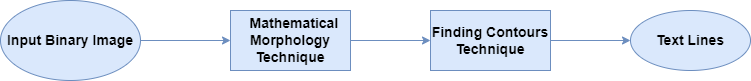

The diagram above was exported from draw.io. Its source (the exported page's mxGraphModel, read from the mxfile embedded in the PNG):
<mxGraphModel dx="782" dy="468" grid="1" gridSize="10" guides="1" tooltips="1" connect="1" arrows="1" fold="1" page="1" pageScale="1" pageWidth="850" pageHeight="1100" math="0" shadow="0">
  <root>
    <mxCell id="0" />
    <mxCell id="1" parent="0" />
    <mxCell id="IGCKHoguGjHwEg0QhKX8-3" value="" style="edgeStyle=orthogonalEdgeStyle;rounded=0;orthogonalLoop=1;jettySize=auto;html=1;fillColor=#dae8fc;strokeColor=#6c8ebf;strokeWidth=1;fontStyle=1;fontSize=14;" edge="1" parent="1" source="IGCKHoguGjHwEg0QhKX8-1" target="IGCKHoguGjHwEg0QhKX8-2">
      <mxGeometry relative="1" as="geometry" />
    </mxCell>
    <mxCell id="IGCKHoguGjHwEg0QhKX8-1" value="Input Binary Image" style="ellipse;whiteSpace=wrap;html=1;fillColor=#dae8fc;strokeColor=#6c8ebf;strokeWidth=1;fontStyle=1;fontSize=14;" vertex="1" parent="1">
      <mxGeometry x="40" y="160" width="140" height="80" as="geometry" />
    </mxCell>
    <mxCell id="IGCKHoguGjHwEg0QhKX8-5" value="" style="edgeStyle=orthogonalEdgeStyle;rounded=0;orthogonalLoop=1;jettySize=auto;html=1;fillColor=#dae8fc;strokeColor=#6c8ebf;strokeWidth=1;fontStyle=1;fontSize=14;" edge="1" parent="1" source="IGCKHoguGjHwEg0QhKX8-2" target="IGCKHoguGjHwEg0QhKX8-4">
      <mxGeometry relative="1" as="geometry" />
    </mxCell>
    <mxCell id="IGCKHoguGjHwEg0QhKX8-2" value="&amp;nbsp; Mathematical Morphology Technique" style="whiteSpace=wrap;html=1;fillColor=#dae8fc;strokeColor=#6c8ebf;strokeWidth=1;fontStyle=1;fontSize=14;" vertex="1" parent="1">
      <mxGeometry x="270" y="170" width="120" height="60" as="geometry" />
    </mxCell>
    <mxCell id="IGCKHoguGjHwEg0QhKX8-7" value="" style="edgeStyle=orthogonalEdgeStyle;rounded=0;orthogonalLoop=1;jettySize=auto;html=1;fillColor=#dae8fc;strokeColor=#6c8ebf;strokeWidth=1;fontStyle=1;fontSize=14;" edge="1" parent="1" source="IGCKHoguGjHwEg0QhKX8-4" target="IGCKHoguGjHwEg0QhKX8-6">
      <mxGeometry relative="1" as="geometry" />
    </mxCell>
    <mxCell id="IGCKHoguGjHwEg0QhKX8-4" value="Finding Contours Technique" style="whiteSpace=wrap;html=1;fillColor=#dae8fc;strokeColor=#6c8ebf;strokeWidth=1;fontStyle=1;fontSize=14;" vertex="1" parent="1">
      <mxGeometry x="470" y="170" width="120" height="60" as="geometry" />
    </mxCell>
    <mxCell id="IGCKHoguGjHwEg0QhKX8-6" value="Text Lines" style="ellipse;whiteSpace=wrap;html=1;fillColor=#dae8fc;strokeColor=#6c8ebf;strokeWidth=1;fontStyle=1;fontSize=14;" vertex="1" parent="1">
      <mxGeometry x="670" y="170" width="120" height="60" as="geometry" />
    </mxCell>
  </root>
</mxGraphModel>